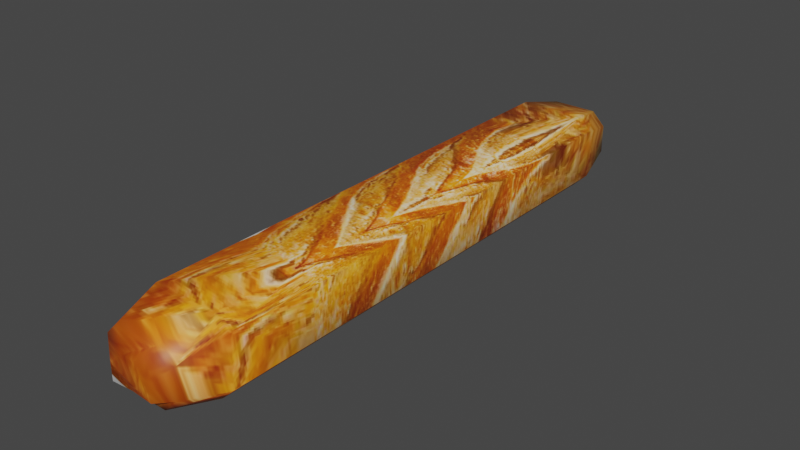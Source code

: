 # Source: BaguetteArma.blend  (saved by Blender 3.0.42; exported with 4.5.12 LTS)
import bpy
from mathutils import Matrix  # noqa: F401  (used for matrix-valued properties, if any)

bpy.ops.wm.read_factory_settings(use_empty=True)
scene = bpy.context.scene
scene.name = 'Scene'

# ---- collections
col_collection = bpy.data.collections.new('Collection'); scene.collection.children.link(col_collection)

# ---- images (referenced by path relative to the original .blend; pixels are not part of the script)
import os
ASSET_DIR = os.environ.get("B2B_ASSET_DIR", "")  # directory of the original .blend (textures are referenced by path, not embedded)
HERE = os.path.dirname(os.path.abspath(__file__))  # packed textures are extracted next to this script under _unpacked/

def load_image(name, relpath, width, height, colorspace="sRGB"):
    """Load a texture the original file referenced (path relative to the .blend, or extracted next to this script)."""
    p = next((c for c in (os.path.join(HERE, relpath), os.path.join(ASSET_DIR, relpath)) if relpath and os.path.exists(c)), "")
    if p:
        img = bpy.data.images.load(p, check_existing=True)
        img.name = name
    else:  # same state as the original file: an image datablock whose file is absent (Cycles renders it pink)
        img = bpy.data.images.new(name, width, height)
        img.source = "FILE"
        img.filepath = "//" + (relpath or name)
    img.colorspace_settings.name = colorspace
    return img
img_imagentexturabaguette_png = load_image('ImagenTexturaBaguette.png', '_unpacked/ImagenTexturaBaguette.04e8364a.png', 1312, 239, 'sRGB')

# ---- materials (node trees are filled in below, after node groups)
mat_material_001 = bpy.data.materials.new('Material.001')
mat_material_001.use_transparent_shadow = False
mat_material_002 = bpy.data.materials.new('Material.002')
mat_material_002.use_transparent_shadow = False

# ---- material node trees
mat_material_001.use_nodes = True; mat_material_001.node_tree.nodes.clear()
_N = mat_material_001.node_tree.nodes; _L = mat_material_001.node_tree.links
n0 = _N.new('ShaderNodeBsdfPrincipled'); n0.name = 'Principled BSDF'; n0.location = (10, 300)
n0.distribution = 'GGX'
n0.subsurface_method = 'RANDOM_WALK_SKIN'
n0.inputs[3].default_value = 1.45
n0.inputs[27].default_value = (0.0, 0.0, 0.0, 1.0)
n0.inputs[28].default_value = 1.0
n1 = _N.new('ShaderNodeOutputMaterial'); n1.name = 'Material Output'; n1.location = (300, 300)
n2 = _N.new('ShaderNodeTexImage'); n2.name = 'Image Texture'; n2.location = (-280, 280)
n2.image = img_imagentexturabaguette_png
_L.new(n0.outputs[0], n1.inputs[0])
_L.new(n2.outputs[0], n0.inputs[0])
n1.is_active_output = True
mat_material_002.use_nodes = True; mat_material_002.node_tree.nodes.clear()
_N = mat_material_002.node_tree.nodes; _L = mat_material_002.node_tree.links
n0 = _N.new('ShaderNodeBsdfPrincipled'); n0.name = 'Principled BSDF'; n0.location = (10, 300)
n0.distribution = 'GGX'
n0.subsurface_method = 'RANDOM_WALK_SKIN'
n0.inputs[3].default_value = 1.45
n0.inputs[27].default_value = (0.0, 0.0, 0.0, 1.0)
n0.inputs[28].default_value = 1.0
n1 = _N.new('ShaderNodeOutputMaterial'); n1.name = 'Material Output'; n1.location = (300, 300)
n2 = _N.new('ShaderNodeTexImage'); n2.name = 'Image Texture'; n2.location = (-280, 280)
n2.image = img_imagentexturabaguette_png
_L.new(n0.outputs[0], n1.inputs[0])
_L.new(n2.outputs[0], n0.inputs[0])
n1.is_active_output = True

# ---- world
world_world = bpy.data.worlds.new('World'); scene.world = world_world
world_world.use_nodes = True; world_world.node_tree.nodes.clear()
_N = world_world.node_tree.nodes; _L = world_world.node_tree.links
n0 = _N.new('ShaderNodeOutputWorld'); n0.name = 'World Output'; n0.location = (300, 300)
n1 = _N.new('ShaderNodeBackground'); n1.name = 'Background'; n1.location = (10, 300)
n1.inputs[0].default_value = (0.05088, 0.05088, 0.05088, 1.0)
_L.new(n1.outputs[0], n0.inputs[0])
n0.is_active_output = True
world_world.color = (0.05088, 0.05088, 0.05088)
world_world.use_sun_shadow = False
world_world.sun_shadow_jitter_overblur = 0.0

# ---- meshes
me_plane = bpy.data.meshes.new('Plane')
me_plane.from_pydata([(0.01037, 0.07653, -0.02083), (0.0314, 0.06699, -0.0116), (-0.0314, 0.06699, -0.0116), (-0.01282, 0.07653, -0.02083), (-0.0116, 0.06699, 0.0314), (-0.0314, 0.06699, 0.0116), (0.0314, 0.06699, 0.0116), (0.0116, 0.06699, 0.0314), (0.0522, 0.9196, -0.007763), (0.03254, 0.9196, -0.02743), (-0.03254, 0.9196, -0.02743), (-0.0522, 0.9196, -0.007763), (-0.0522, 0.9196, 0.03254), (-0.03254, 0.9196, 0.0522), (0.03254, 0.9196, 0.0522), (0.0522, 0.9196, 0.03254), (0.03137, 0.9337, -0.01154), (0.01106, 0.9344, -0.02098), (-0.01202, 0.9344, -0.02098), (-0.03137, 0.9337, -0.01154), (-0.03137, 0.9337, 0.01154), (-0.01154, 0.9337, 0.03137), (0.01154, 0.9337, 0.03137), (0.03137, 0.9337, 0.01154), (0.03281, 0.08228, -0.02768), (0.05246, 0.08228, -0.008033), (-0.05246, 0.08228, -0.008033), (-0.03281, 0.08228, -0.02768), (-0.03281, 0.08228, 0.05246), (-0.05246, 0.08228, 0.03281), (0.05246, 0.08228, 0.03281), (0.03281, 0.08228, 0.05246), (0.04737, 0.2697, -0.042), (0.06678, 0.2697, -0.0226), (-0.06678, 0.2697, -0.0226), (-0.04737, 0.2697, -0.042), (-0.04737, 0.2697, 0.06678), (-0.06678, 0.2697, 0.04737), (0.06678, 0.2697, 0.04737), (0.04737, 0.2697, 0.06678), (0.0473, 0.7323, -0.04194), (0.06671, 0.7323, -0.02253), (-0.06671, 0.7323, -0.02253), (-0.0473, 0.7323, -0.04194), (-0.0473, 0.7323, 0.06671), (-0.06671, 0.7323, 0.0473), (0.06671, 0.7323, 0.0473), (0.0473, 0.7323, 0.06671), (0.06678, 0.1472, -0.02251), (0.04729, 0.1472, -0.042), (-0.04729, 0.1472, -0.042), (-0.06678, 0.1472, -0.02251), (-0.06678, 0.1472, 0.04729), (-0.04729, 0.1472, 0.06678), (0.04729, 0.1472, 0.06678), (0.06678, 0.1472, 0.04729), (-0.06671, 0.8547, -0.02244), (-0.04721, 0.8547, -0.04194), (0.04721, 0.8547, -0.04194), (0.06671, 0.8547, -0.02244), (-0.04721, 0.8547, 0.06671), (-0.06671, 0.8547, 0.04721), (0.06671, 0.8547, 0.04721), (0.04721, 0.8547, 0.06671), (0.06678, 0.1472, -0.03849), (0.06678, 0.1472, 0.03131)], [], [(0, 3, 27, 24), (24, 27, 50, 49), (32, 35, 43, 40), (34, 37, 45, 42), (38, 33, 41, 46), (51, 52, 37, 34), (53, 54, 39, 36), (40, 43, 57, 58), (49, 50, 35, 32), (46, 41, 59, 62), (44, 47, 63, 60), (42, 45, 61, 56), (8, 15, 62, 59), (12, 11, 56, 61), (14, 13, 60, 63), (9, 10, 18, 17), (2, 5, 29, 26), (4, 7, 31, 28), (15, 8, 16, 23), (6, 7, 4, 5, 2, 3, 0, 1), (30, 25, 48, 55), (28, 31, 54, 53), (55, 48, 33, 38), (26, 29, 52, 51), (11, 12, 20, 19), (13, 14, 22, 21), (16, 17, 18, 19, 20, 21, 22, 23), (10, 9, 58, 57), (33, 48, 49, 32), (51, 34, 35, 50), (53, 36, 37, 52), (55, 38, 39, 54), (41, 33, 32, 40), (34, 42, 43, 35), (36, 44, 45, 37), (38, 46, 47, 39), (59, 41, 40, 58), (42, 56, 57, 43), (44, 60, 61, 45), (46, 62, 63, 47), (16, 8, 9, 17), (11, 19, 18, 10), (13, 21, 20, 12), (15, 23, 22, 14), (25, 1, 0, 24), (2, 26, 27, 3), (4, 28, 29, 5), (6, 30, 31, 7), (48, 25, 24, 49), (26, 51, 50, 27), (28, 53, 52, 29), (30, 55, 54, 31), (56, 11, 10, 57), (8, 59, 58, 9), (60, 13, 12, 61), (62, 15, 14, 63), (6, 1, 25, 30), (36, 39, 44), (48, 55, 65, 64), (44, 39, 47)])
me_plane.polygons.foreach_set('use_smooth', [True] * 60)
me_plane.polygons.foreach_set('material_index', [1, 1, 1, 1, 1, 1, 0, 1, 1, 1, 0, 1, 1, 1, 0, 1, 1, 0, 1, 1, 1, 0, 1, 1, 1, 0, 1, 1, 1, 1, 0, 0, 1, 1, 0, 0, 1, 1, 0, 0, 1, 1, 0, 0, 1, 1, 0, 0, 1, 1, 0, 0, 1, 1, 0, 0, 1, 0, 1, 0])
_uv = me_plane.uv_layers.new(name='UVMap')
_uv.uv.foreach_set('vector', [0.04601, 0.5305, 0.02735, 0.6203, 0.0323, 0.5465, 0.0585, 0.5527, 0.0585, 0.5527, 0.0323, 0.5465, 0.07359, 0.3778, 0.08301, 0.6642, 0.1422, 0.8636, 0.1404, 0.1292, 0.7247, 0.1292, 0.7241, 0.8487, 0.1389, 0.6536, 0.1398, 0.3765, 0.7246, 0.3636, 0.7256, 0.6457, 0.1422, 0.6524, 0.1415, 0.3711, 0.7246, 0.3445, 0.7238, 0.6214, 0.07486, 0.5724, 0.07919, 0.4568, 0.1398, 0.3765, 0.1389, 0.6536, 0.08353, 0.6295, 0.08771, 0.4163, 0.1435, 0.1673, 0.1424, 0.8824, 0.7241, 0.8487, 0.7247, 0.1292, 0.7886, 0.3941, 0.7858, 0.5993, 0.08301, 0.6642, 0.07359, 0.3778, 0.1404, 0.1292, 0.1422, 0.8636, 0.7238, 0.6214, 0.7246, 0.3445, 0.7824, 0.4216, 0.7797, 0.5163, 0.7224, 0.8578, 0.7218, 0.1355, 0.7782, 0.3592, 0.7808, 0.603, 0.7256, 0.6457, 0.7246, 0.3636, 0.783, 0.4379, 0.7875, 0.5833, 0.8089, 0.4515, 0.8014, 0.4738, 0.7797, 0.5163, 0.7824, 0.4216, 0.8096, 0.4999, 0.8193, 0.5397, 0.7875, 0.5833, 0.783, 0.4379, 0.8001, 0.456, 0.8035, 0.5061, 0.7808, 0.603, 0.7782, 0.3592, 0.8154, 0.4558, 0.8306, 0.619, 0.8808, 0.4903, 0.8419, 0.4047, -0.00581, 0.5093, 0.03068, 0.4171, 0.0501, 0.4883, 0.03311, 0.5098, 0.04813, 0.4556, 0.05758, 0.5068, 0.06778, 0.4897, 0.05835, 0.5068, 0.8014, 0.4738, 0.8089, 0.4515, 0.82, 0.5085, 0.8124, 0.49, 0.06046, 0.537, 0.05758, 0.5068, 0.04813, 0.4556, 0.03068, 0.4171, -0.00581, 0.5093, 0.02735, 0.6203, 0.04601, 0.5305, 0.05766, 0.5793, 0.06776, 0.5247, 0.065, 0.5284, 0.08546, 0.4862, 0.08813, 0.5762, 0.05835, 0.5068, 0.06778, 0.4897, 0.08771, 0.4163, 0.08353, 0.6295, 0.08813, 0.5762, 0.08546, 0.4862, 0.1415, 0.3711, 0.1422, 0.6524, 0.03311, 0.5098, 0.0501, 0.4883, 0.07919, 0.4568, 0.07486, 0.5724, 0.8193, 0.5397, 0.8096, 0.4999, 0.824, 0.4497, 0.8395, 0.4125, 0.8035, 0.5061, 0.8001, 0.456, 0.8106, 0.4915, 0.8135, 0.4562, 0.82, 0.5085, 0.8419, 0.4047, 0.8808, 0.4903, 0.8395, 0.4125, 0.824, 0.4497, 0.8135, 0.4562, 0.8106, 0.4915, 0.8124, 0.49, 0.8306, 0.619, 0.8154, 0.4558, 0.7858, 0.5993, 0.7886, 0.3941, 0.1415, 0.3711, 0.08546, 0.4862, 0.08301, 0.6642, 0.1422, 0.8636, 0.07486, 0.5724, 0.1389, 0.6536, 0.1404, 0.1292, 0.07359, 0.3778, 0.08353, 0.6295, 0.1424, 0.8824, 0.1398, 0.3765, 0.07919, 0.4568, 0.08813, 0.5762, 0.1422, 0.6524, 0.1435, 0.1673, 0.08771, 0.4163, 0.7246, 0.3445, 0.1415, 0.3711, 0.1422, 0.8636, 0.7241, 0.8487, 0.1389, 0.6536, 0.7256, 0.6457, 0.7247, 0.1292, 0.1404, 0.1292, 0.1424, 0.8824, 0.7224, 0.8578, 0.7246, 0.3636, 0.1398, 0.3765, 0.1422, 0.6524, 0.7238, 0.6214, 0.7218, 0.1355, 0.1435, 0.1673, 0.7824, 0.4216, 0.7246, 0.3445, 0.7241, 0.8487, 0.7858, 0.5993, 0.7256, 0.6457, 0.7875, 0.5833, 0.7886, 0.3941, 0.7247, 0.1292, 0.7224, 0.8578, 0.7808, 0.603, 0.783, 0.4379, 0.7246, 0.3636, 0.7238, 0.6214, 0.7797, 0.5163, 0.7782, 0.3592, 0.7218, 0.1355, 0.82, 0.5085, 0.8089, 0.4515, 0.8154, 0.4558, 0.8419, 0.4047, 0.8193, 0.5397, 0.8395, 0.4125, 0.8808, 0.4903, 0.8306, 0.619, 0.8035, 0.5061, 0.8135, 0.4562, 0.824, 0.4497, 0.8096, 0.4999, 0.8014, 0.4738, 0.8124, 0.49, 0.8106, 0.4915, 0.8001, 0.456, 0.065, 0.5284, 0.05766, 0.5793, 0.04601, 0.5305, 0.0585, 0.5527, -0.00581, 0.5093, 0.03311, 0.5098, 0.0323, 0.5465, 0.02735, 0.6203, 0.04813, 0.4556, 0.05835, 0.5068, 0.0501, 0.4883, 0.03068, 0.4171, 0.06046, 0.537, 0.06776, 0.5247, 0.06778, 0.4897, 0.05758, 0.5068, 0.08546, 0.4862, 0.065, 0.5284, 0.0585, 0.5527, 0.08301, 0.6642, 0.03311, 0.5098, 0.07486, 0.5724, 0.07359, 0.3778, 0.0323, 0.5465, 0.05835, 0.5068, 0.08353, 0.6295, 0.07919, 0.4568, 0.0501, 0.4883, 0.06776, 0.5247, 0.08813, 0.5762, 0.08771, 0.4163, 0.06778, 0.4897, 0.7875, 0.5833, 0.8193, 0.5397, 0.8306, 0.619, 0.7886, 0.3941, 0.8089, 0.4515, 0.7824, 0.4216, 0.7858, 0.5993, 0.8154, 0.4558, 0.7808, 0.603, 0.8035, 0.5061, 0.8096, 0.4999, 0.783, 0.4379, 0.7797, 0.5163, 0.8014, 0.4738, 0.8001, 0.456, 0.7782, 0.3592, 0.06046, 0.537, 0.05766, 0.5793, 0.065, 0.5284, 0.06776, 0.5247, 0.1424, 0.8824, 0.1435, 0.1673, 0.7224, 0.8578, -0.005737, 0.03329, -0.005807, 0.1292, -0.00581, 0.03328, -0.005665, 0.03328, 0.7224, 0.8578, 0.1435, 0.1673, 0.7218, 0.1355])
me_plane.materials.append(mat_material_001)
me_plane.materials.append(mat_material_002)
me_plane.use_remesh_fix_poles = True
me_plane.use_remesh_preserve_attributes = False
me_plane.update()

# ---- objects
ob_baguette = bpy.data.objects.new('Baguette', me_plane)

# ---- transforms, parenting, visibility, modifiers, constraints
ob_baguette.location = (0.0, 0.0, 0.0)

# ---- collection membership
col_collection.objects.link(ob_baguette)

# ---- scene / render settings (as saved in the file)
scene.frame_start = 1; scene.frame_end = 250; scene.frame_set(1)
scene.render.engine = 'BLENDER_EEVEE_NEXT'
scene.cycles.sampling_pattern = 'TABULATED_SOBOL'
scene.cycles.use_light_tree = False
scene.view_settings.view_transform = 'Filmic'
bpy.context.view_layer.update()

# ---- added for rendering (the .blend has no active camera and no usable light): camera, sun
cam_auto = bpy.data.cameras.new('AutoCamera')
cam_auto.lens = 50.0
cam_auto.sensor_width = 36.0
cam_auto.clip_end = 1000.0
ob_auto_camera = bpy.data.objects.new('AutoCamera', cam_auto)
scene.collection.objects.link(ob_auto_camera)
ob_auto_camera.location = (0.818234, -0.481179, 0.666973)
ob_auto_camera.rotation_euler = (1.09748, -7.21219e-08, 0.694738)
scene.camera = ob_auto_camera
light_auto_sun = bpy.data.lights.new('AutoSun', 'SUN')
light_auto_sun.energy = 3.0
light_auto_sun.angle = 0.0523599
ob_auto_sun = bpy.data.objects.new('AutoSun', light_auto_sun)
scene.collection.objects.link(ob_auto_sun)
ob_auto_sun.rotation_euler = (0.872665, 0.174533, 0.523599)
bpy.context.view_layer.update()

